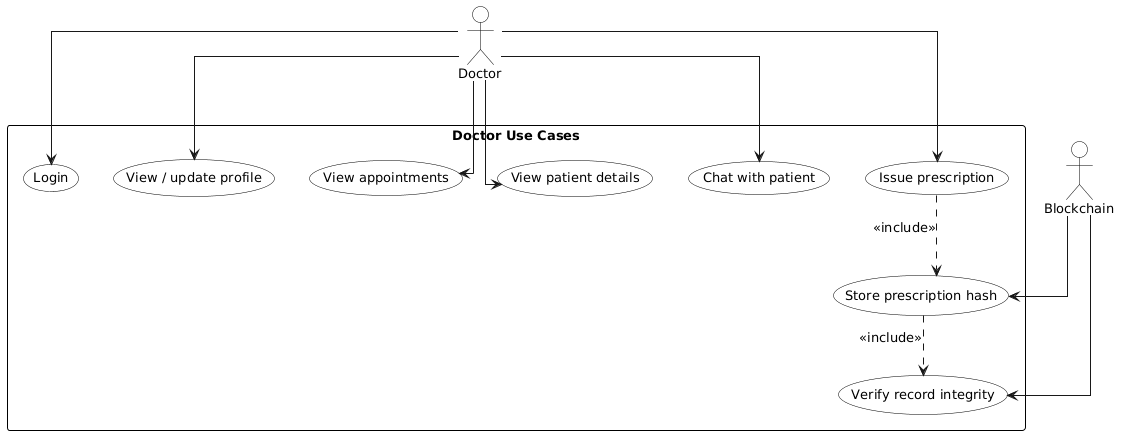

The diagram above was rendered by PlantUML. Its source (embedded in the PNG):
@startuml
hide circle
skinparam defaultFontSize 13
skinparam defaultFontName Arial
skinparam linetype ortho

skinparam actor {
  BackgroundColor White
  BorderColor Black
  FontColor Black
}

skinparam usecase {
  BackgroundColor White
  BorderColor Black
  FontColor Black
}

skinparam rectangle {
  BackgroundColor White
  BorderColor Black
  FontColor Black
}

actor Doctor as D
actor "Blockchain" as BC

rectangle "Doctor Use Cases" {
  usecase "Login" as UC1
  usecase "View / update profile" as UC2
  usecase "View appointments" as UC3
  usecase "View patient details" as UC4
  usecase "Chat with patient" as UC5
  usecase "Issue prescription" as UC6
  usecase "Store prescription hash" as UC7
  usecase "Verify record integrity" as UC8
}

D --> UC1
D --> UC2
D --> UC3
D --> UC4
D --> UC5
D --> UC6

BC --> UC7
BC --> UC8

UC6 ..> UC7 : <<include>>
UC7 ..> UC8 : <<include>>
@enduml